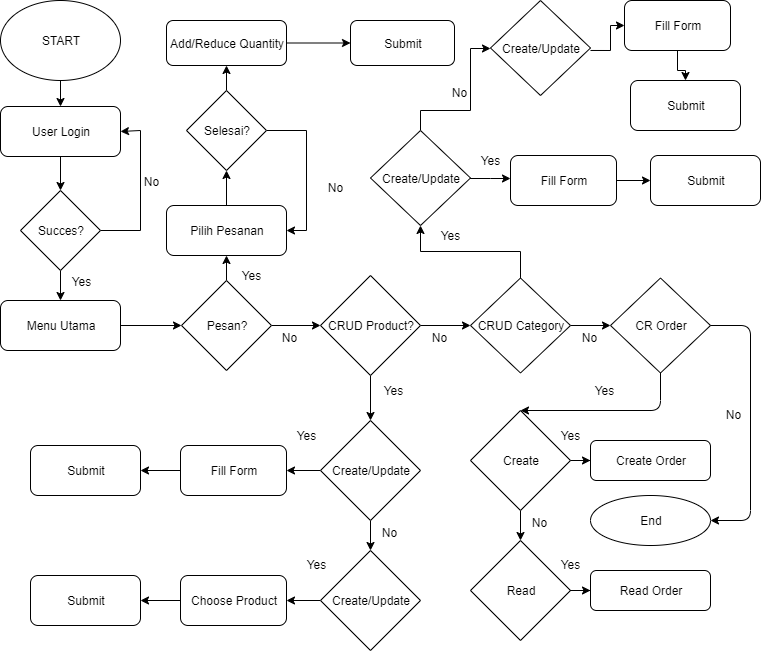

The diagram above was exported from draw.io. Its source (the exported page's mxGraphModel, read from the mxfile embedded in the PNG):
<mxGraphModel dx="854" dy="468" grid="1" gridSize="10" guides="1" tooltips="1" connect="1" arrows="1" fold="1" page="1" pageScale="1" pageWidth="827" pageHeight="1169" math="0" shadow="0">
  <root>
    <mxCell id="WIyWlLk6GJQsqaUBKTNV-0" />
    <mxCell id="WIyWlLk6GJQsqaUBKTNV-1" parent="WIyWlLk6GJQsqaUBKTNV-0" />
    <mxCell id="rQDltnhNLcol8j2z3tZr-3" value="" style="edgeStyle=orthogonalEdgeStyle;rounded=0;orthogonalLoop=1;jettySize=auto;html=1;" parent="WIyWlLk6GJQsqaUBKTNV-1" source="rQDltnhNLcol8j2z3tZr-0" target="rQDltnhNLcol8j2z3tZr-1" edge="1">
      <mxGeometry relative="1" as="geometry" />
    </mxCell>
    <mxCell id="rQDltnhNLcol8j2z3tZr-0" value="START" style="ellipse;whiteSpace=wrap;html=1;" parent="WIyWlLk6GJQsqaUBKTNV-1" vertex="1">
      <mxGeometry x="20" y="20" width="120" height="80" as="geometry" />
    </mxCell>
    <mxCell id="rQDltnhNLcol8j2z3tZr-4" value="" style="edgeStyle=orthogonalEdgeStyle;rounded=0;orthogonalLoop=1;jettySize=auto;html=1;" parent="WIyWlLk6GJQsqaUBKTNV-1" source="rQDltnhNLcol8j2z3tZr-1" target="rQDltnhNLcol8j2z3tZr-2" edge="1">
      <mxGeometry relative="1" as="geometry" />
    </mxCell>
    <mxCell id="rQDltnhNLcol8j2z3tZr-1" value="User Login" style="rounded=1;whiteSpace=wrap;html=1;" parent="WIyWlLk6GJQsqaUBKTNV-1" vertex="1">
      <mxGeometry x="20" y="126" width="120" height="50" as="geometry" />
    </mxCell>
    <mxCell id="rQDltnhNLcol8j2z3tZr-5" style="edgeStyle=orthogonalEdgeStyle;rounded=0;orthogonalLoop=1;jettySize=auto;html=1;entryX=1;entryY=0.5;entryDx=0;entryDy=0;" parent="WIyWlLk6GJQsqaUBKTNV-1" source="rQDltnhNLcol8j2z3tZr-2" target="rQDltnhNLcol8j2z3tZr-1" edge="1">
      <mxGeometry relative="1" as="geometry">
        <mxPoint x="150" y="140" as="targetPoint" />
        <Array as="points">
          <mxPoint x="160" y="250" />
          <mxPoint x="160" y="150" />
          <mxPoint x="140" y="150" />
        </Array>
      </mxGeometry>
    </mxCell>
    <mxCell id="rQDltnhNLcol8j2z3tZr-6" value="No" style="text;html=1;align=center;verticalAlign=middle;resizable=0;points=[];labelBackgroundColor=#ffffff;" parent="rQDltnhNLcol8j2z3tZr-5" vertex="1" connectable="0">
      <mxGeometry x="0.2625" y="-2" relative="1" as="geometry">
        <mxPoint x="8" y="11" as="offset" />
      </mxGeometry>
    </mxCell>
    <mxCell id="rQDltnhNLcol8j2z3tZr-9" value="Yes" style="text;html=1;align=center;verticalAlign=middle;resizable=0;points=[];labelBackgroundColor=#ffffff;" parent="rQDltnhNLcol8j2z3tZr-5" vertex="1" connectable="0">
      <mxGeometry x="-0.5" y="13" relative="1" as="geometry">
        <mxPoint x="-47" y="50" as="offset" />
      </mxGeometry>
    </mxCell>
    <mxCell id="rQDltnhNLcol8j2z3tZr-8" value="" style="edgeStyle=orthogonalEdgeStyle;rounded=0;orthogonalLoop=1;jettySize=auto;html=1;" parent="WIyWlLk6GJQsqaUBKTNV-1" source="rQDltnhNLcol8j2z3tZr-2" target="rQDltnhNLcol8j2z3tZr-7" edge="1">
      <mxGeometry relative="1" as="geometry" />
    </mxCell>
    <mxCell id="rQDltnhNLcol8j2z3tZr-2" value="Succes?" style="rhombus;whiteSpace=wrap;html=1;" parent="WIyWlLk6GJQsqaUBKTNV-1" vertex="1">
      <mxGeometry x="40" y="210" width="80" height="80" as="geometry" />
    </mxCell>
    <mxCell id="rQDltnhNLcol8j2z3tZr-13" value="" style="edgeStyle=orthogonalEdgeStyle;rounded=0;orthogonalLoop=1;jettySize=auto;html=1;" parent="WIyWlLk6GJQsqaUBKTNV-1" source="rQDltnhNLcol8j2z3tZr-7" target="rQDltnhNLcol8j2z3tZr-12" edge="1">
      <mxGeometry relative="1" as="geometry" />
    </mxCell>
    <mxCell id="rQDltnhNLcol8j2z3tZr-7" value="Menu Utama" style="rounded=1;whiteSpace=wrap;html=1;" parent="WIyWlLk6GJQsqaUBKTNV-1" vertex="1">
      <mxGeometry x="20" y="320" width="120" height="50" as="geometry" />
    </mxCell>
    <mxCell id="rQDltnhNLcol8j2z3tZr-19" value="" style="edgeStyle=orthogonalEdgeStyle;rounded=0;orthogonalLoop=1;jettySize=auto;html=1;" parent="WIyWlLk6GJQsqaUBKTNV-1" source="rQDltnhNLcol8j2z3tZr-11" target="rQDltnhNLcol8j2z3tZr-18" edge="1">
      <mxGeometry relative="1" as="geometry" />
    </mxCell>
    <mxCell id="rQDltnhNLcol8j2z3tZr-11" value="Pilih Pesanan" style="rounded=1;whiteSpace=wrap;html=1;" parent="WIyWlLk6GJQsqaUBKTNV-1" vertex="1">
      <mxGeometry x="186" y="225" width="120" height="50" as="geometry" />
    </mxCell>
    <mxCell id="rQDltnhNLcol8j2z3tZr-14" value="" style="edgeStyle=orthogonalEdgeStyle;rounded=0;orthogonalLoop=1;jettySize=auto;html=1;" parent="WIyWlLk6GJQsqaUBKTNV-1" source="rQDltnhNLcol8j2z3tZr-12" target="rQDltnhNLcol8j2z3tZr-11" edge="1">
      <mxGeometry relative="1" as="geometry" />
    </mxCell>
    <mxCell id="rQDltnhNLcol8j2z3tZr-27" value="" style="edgeStyle=orthogonalEdgeStyle;rounded=0;orthogonalLoop=1;jettySize=auto;html=1;" parent="WIyWlLk6GJQsqaUBKTNV-1" source="rQDltnhNLcol8j2z3tZr-12" target="rQDltnhNLcol8j2z3tZr-26" edge="1">
      <mxGeometry relative="1" as="geometry" />
    </mxCell>
    <mxCell id="rQDltnhNLcol8j2z3tZr-12" value="Pesan?" style="rhombus;whiteSpace=wrap;html=1;" parent="WIyWlLk6GJQsqaUBKTNV-1" vertex="1">
      <mxGeometry x="201" y="300" width="90" height="90" as="geometry" />
    </mxCell>
    <mxCell id="rQDltnhNLcol8j2z3tZr-16" value="Yes" style="text;html=1;align=center;verticalAlign=middle;resizable=0;points=[];autosize=1;" parent="WIyWlLk6GJQsqaUBKTNV-1" vertex="1">
      <mxGeometry x="251" y="285" width="40" height="20" as="geometry" />
    </mxCell>
    <mxCell id="rQDltnhNLcol8j2z3tZr-17" value="No" style="text;html=1;align=center;verticalAlign=middle;resizable=0;points=[];labelBackgroundColor=#ffffff;" parent="WIyWlLk6GJQsqaUBKTNV-1" vertex="1" connectable="0">
      <mxGeometry x="300" y="345" as="geometry">
        <mxPoint x="8" y="11" as="offset" />
      </mxGeometry>
    </mxCell>
    <mxCell id="rQDltnhNLcol8j2z3tZr-21" style="edgeStyle=orthogonalEdgeStyle;rounded=0;orthogonalLoop=1;jettySize=auto;html=1;" parent="WIyWlLk6GJQsqaUBKTNV-1" source="rQDltnhNLcol8j2z3tZr-18" target="rQDltnhNLcol8j2z3tZr-20" edge="1">
      <mxGeometry relative="1" as="geometry" />
    </mxCell>
    <mxCell id="rQDltnhNLcol8j2z3tZr-22" style="edgeStyle=orthogonalEdgeStyle;rounded=0;orthogonalLoop=1;jettySize=auto;html=1;entryX=1;entryY=0.5;entryDx=0;entryDy=0;" parent="WIyWlLk6GJQsqaUBKTNV-1" source="rQDltnhNLcol8j2z3tZr-18" target="rQDltnhNLcol8j2z3tZr-11" edge="1">
      <mxGeometry relative="1" as="geometry">
        <Array as="points">
          <mxPoint x="326" y="150" />
          <mxPoint x="326" y="250" />
        </Array>
      </mxGeometry>
    </mxCell>
    <mxCell id="rQDltnhNLcol8j2z3tZr-18" value="Selesai?" style="rhombus;whiteSpace=wrap;html=1;" parent="WIyWlLk6GJQsqaUBKTNV-1" vertex="1">
      <mxGeometry x="206" y="110" width="80" height="80" as="geometry" />
    </mxCell>
    <mxCell id="rQDltnhNLcol8j2z3tZr-25" value="" style="edgeStyle=orthogonalEdgeStyle;rounded=0;orthogonalLoop=1;jettySize=auto;html=1;" parent="WIyWlLk6GJQsqaUBKTNV-1" source="rQDltnhNLcol8j2z3tZr-20" target="rQDltnhNLcol8j2z3tZr-24" edge="1">
      <mxGeometry relative="1" as="geometry" />
    </mxCell>
    <mxCell id="rQDltnhNLcol8j2z3tZr-20" value="&lt;span style=&quot;white-space: normal&quot;&gt;Add/Reduce Quantity&lt;/span&gt;" style="rounded=1;whiteSpace=wrap;html=1;" parent="WIyWlLk6GJQsqaUBKTNV-1" vertex="1">
      <mxGeometry x="186" y="40" width="120" height="45" as="geometry" />
    </mxCell>
    <mxCell id="rQDltnhNLcol8j2z3tZr-24" value="&lt;span style=&quot;white-space: normal&quot;&gt;Submit&lt;/span&gt;" style="rounded=1;whiteSpace=wrap;html=1;" parent="WIyWlLk6GJQsqaUBKTNV-1" vertex="1">
      <mxGeometry x="370" y="40" width="104" height="45" as="geometry" />
    </mxCell>
    <mxCell id="rQDltnhNLcol8j2z3tZr-23" value="No" style="text;html=1;align=center;verticalAlign=middle;resizable=0;points=[];autosize=1;" parent="WIyWlLk6GJQsqaUBKTNV-1" vertex="1">
      <mxGeometry x="340" y="197" width="30" height="20" as="geometry" />
    </mxCell>
    <mxCell id="rQDltnhNLcol8j2z3tZr-29" value="" style="edgeStyle=orthogonalEdgeStyle;rounded=0;orthogonalLoop=1;jettySize=auto;html=1;" parent="WIyWlLk6GJQsqaUBKTNV-1" source="rQDltnhNLcol8j2z3tZr-26" target="rQDltnhNLcol8j2z3tZr-28" edge="1">
      <mxGeometry relative="1" as="geometry" />
    </mxCell>
    <mxCell id="rQDltnhNLcol8j2z3tZr-32" value="" style="edgeStyle=orthogonalEdgeStyle;rounded=0;orthogonalLoop=1;jettySize=auto;html=1;" parent="WIyWlLk6GJQsqaUBKTNV-1" source="rQDltnhNLcol8j2z3tZr-26" edge="1">
      <mxGeometry relative="1" as="geometry">
        <mxPoint x="390" y="440" as="targetPoint" />
      </mxGeometry>
    </mxCell>
    <mxCell id="rQDltnhNLcol8j2z3tZr-26" value="CRUD Product?" style="rhombus;whiteSpace=wrap;html=1;" parent="WIyWlLk6GJQsqaUBKTNV-1" vertex="1">
      <mxGeometry x="340" y="295" width="100" height="100" as="geometry" />
    </mxCell>
    <mxCell id="rQDltnhNLcol8j2z3tZr-36" value="" style="edgeStyle=orthogonalEdgeStyle;rounded=0;orthogonalLoop=1;jettySize=auto;html=1;" parent="WIyWlLk6GJQsqaUBKTNV-1" source="rQDltnhNLcol8j2z3tZr-28" edge="1">
      <mxGeometry relative="1" as="geometry">
        <mxPoint x="630" y="345" as="targetPoint" />
      </mxGeometry>
    </mxCell>
    <mxCell id="rQDltnhNLcol8j2z3tZr-51" value="" style="edgeStyle=orthogonalEdgeStyle;rounded=0;orthogonalLoop=1;jettySize=auto;html=1;" parent="WIyWlLk6GJQsqaUBKTNV-1" source="rQDltnhNLcol8j2z3tZr-28" target="rQDltnhNLcol8j2z3tZr-50" edge="1">
      <mxGeometry relative="1" as="geometry" />
    </mxCell>
    <mxCell id="rQDltnhNLcol8j2z3tZr-28" value="CRUD Category" style="rhombus;whiteSpace=wrap;html=1;" parent="WIyWlLk6GJQsqaUBKTNV-1" vertex="1">
      <mxGeometry x="490" y="297.5" width="100" height="95" as="geometry" />
    </mxCell>
    <mxCell id="rQDltnhNLcol8j2z3tZr-53" value="" style="edgeStyle=orthogonalEdgeStyle;rounded=0;orthogonalLoop=1;jettySize=auto;html=1;entryX=0;entryY=0.5;entryDx=0;entryDy=0;" parent="WIyWlLk6GJQsqaUBKTNV-1" source="rQDltnhNLcol8j2z3tZr-50" target="rQDltnhNLcol8j2z3tZr-54" edge="1">
      <mxGeometry relative="1" as="geometry">
        <mxPoint x="480" y="130" as="targetPoint" />
        <Array as="points">
          <mxPoint x="440" y="130" />
          <mxPoint x="490" y="130" />
          <mxPoint x="490" y="68" />
        </Array>
      </mxGeometry>
    </mxCell>
    <mxCell id="rQDltnhNLcol8j2z3tZr-56" value="" style="edgeStyle=orthogonalEdgeStyle;rounded=0;orthogonalLoop=1;jettySize=auto;html=1;" parent="WIyWlLk6GJQsqaUBKTNV-1" source="rQDltnhNLcol8j2z3tZr-50" edge="1">
      <mxGeometry relative="1" as="geometry">
        <mxPoint x="530" y="198" as="targetPoint" />
      </mxGeometry>
    </mxCell>
    <mxCell id="rQDltnhNLcol8j2z3tZr-50" value="Create/Update" style="rhombus;whiteSpace=wrap;html=1;" parent="WIyWlLk6GJQsqaUBKTNV-1" vertex="1">
      <mxGeometry x="390" y="150" width="100" height="95" as="geometry" />
    </mxCell>
    <mxCell id="rQDltnhNLcol8j2z3tZr-30" value="No" style="text;html=1;align=center;verticalAlign=middle;resizable=0;points=[];labelBackgroundColor=#ffffff;" parent="WIyWlLk6GJQsqaUBKTNV-1" vertex="1" connectable="0">
      <mxGeometry x="450" y="345" as="geometry">
        <mxPoint x="8" y="11" as="offset" />
      </mxGeometry>
    </mxCell>
    <mxCell id="rQDltnhNLcol8j2z3tZr-39" value="" style="edgeStyle=orthogonalEdgeStyle;rounded=0;orthogonalLoop=1;jettySize=auto;html=1;" parent="WIyWlLk6GJQsqaUBKTNV-1" source="rQDltnhNLcol8j2z3tZr-37" target="rQDltnhNLcol8j2z3tZr-38" edge="1">
      <mxGeometry relative="1" as="geometry" />
    </mxCell>
    <mxCell id="rQDltnhNLcol8j2z3tZr-43" value="" style="edgeStyle=orthogonalEdgeStyle;rounded=0;orthogonalLoop=1;jettySize=auto;html=1;" parent="WIyWlLk6GJQsqaUBKTNV-1" source="rQDltnhNLcol8j2z3tZr-37" target="rQDltnhNLcol8j2z3tZr-42" edge="1">
      <mxGeometry relative="1" as="geometry" />
    </mxCell>
    <mxCell id="rQDltnhNLcol8j2z3tZr-37" value="Create/Update" style="rhombus;whiteSpace=wrap;html=1;" parent="WIyWlLk6GJQsqaUBKTNV-1" vertex="1">
      <mxGeometry x="340" y="440" width="100" height="100" as="geometry" />
    </mxCell>
    <mxCell id="rQDltnhNLcol8j2z3tZr-45" value="" style="edgeStyle=orthogonalEdgeStyle;rounded=0;orthogonalLoop=1;jettySize=auto;html=1;entryX=1;entryY=0.5;entryDx=0;entryDy=0;" parent="WIyWlLk6GJQsqaUBKTNV-1" source="rQDltnhNLcol8j2z3tZr-42" target="rQDltnhNLcol8j2z3tZr-47" edge="1">
      <mxGeometry relative="1" as="geometry">
        <mxPoint x="320" y="620" as="targetPoint" />
      </mxGeometry>
    </mxCell>
    <mxCell id="rQDltnhNLcol8j2z3tZr-42" value="Create/Update" style="rhombus;whiteSpace=wrap;html=1;" parent="WIyWlLk6GJQsqaUBKTNV-1" vertex="1">
      <mxGeometry x="340" y="570" width="100" height="100" as="geometry" />
    </mxCell>
    <mxCell id="rQDltnhNLcol8j2z3tZr-41" value="" style="edgeStyle=orthogonalEdgeStyle;rounded=0;orthogonalLoop=1;jettySize=auto;html=1;" parent="WIyWlLk6GJQsqaUBKTNV-1" source="rQDltnhNLcol8j2z3tZr-38" target="rQDltnhNLcol8j2z3tZr-40" edge="1">
      <mxGeometry relative="1" as="geometry" />
    </mxCell>
    <mxCell id="rQDltnhNLcol8j2z3tZr-38" value="Fill Form" style="rounded=1;whiteSpace=wrap;html=1;" parent="WIyWlLk6GJQsqaUBKTNV-1" vertex="1">
      <mxGeometry x="200" y="465" width="106" height="50" as="geometry" />
    </mxCell>
    <mxCell id="rQDltnhNLcol8j2z3tZr-40" value="Submit" style="rounded=1;whiteSpace=wrap;html=1;" parent="WIyWlLk6GJQsqaUBKTNV-1" vertex="1">
      <mxGeometry x="50" y="465" width="110" height="50" as="geometry" />
    </mxCell>
    <mxCell id="rQDltnhNLcol8j2z3tZr-46" value="" style="edgeStyle=orthogonalEdgeStyle;rounded=0;orthogonalLoop=1;jettySize=auto;html=1;" parent="WIyWlLk6GJQsqaUBKTNV-1" source="rQDltnhNLcol8j2z3tZr-47" target="rQDltnhNLcol8j2z3tZr-48" edge="1">
      <mxGeometry relative="1" as="geometry" />
    </mxCell>
    <mxCell id="rQDltnhNLcol8j2z3tZr-47" value="Choose Product" style="rounded=1;whiteSpace=wrap;html=1;" parent="WIyWlLk6GJQsqaUBKTNV-1" vertex="1">
      <mxGeometry x="200" y="595" width="106" height="50" as="geometry" />
    </mxCell>
    <mxCell id="rQDltnhNLcol8j2z3tZr-48" value="Submit" style="rounded=1;whiteSpace=wrap;html=1;" parent="WIyWlLk6GJQsqaUBKTNV-1" vertex="1">
      <mxGeometry x="50" y="595" width="110" height="50" as="geometry" />
    </mxCell>
    <mxCell id="rQDltnhNLcol8j2z3tZr-54" value="Create/Update" style="rhombus;whiteSpace=wrap;html=1;" parent="WIyWlLk6GJQsqaUBKTNV-1" vertex="1">
      <mxGeometry x="510" y="20" width="100" height="95" as="geometry" />
    </mxCell>
    <mxCell id="rQDltnhNLcol8j2z3tZr-59" value="" style="edgeStyle=orthogonalEdgeStyle;rounded=0;orthogonalLoop=1;jettySize=auto;html=1;" parent="WIyWlLk6GJQsqaUBKTNV-1" source="rQDltnhNLcol8j2z3tZr-57" target="rQDltnhNLcol8j2z3tZr-58" edge="1">
      <mxGeometry relative="1" as="geometry" />
    </mxCell>
    <mxCell id="rQDltnhNLcol8j2z3tZr-57" value="Fill Form" style="rounded=1;whiteSpace=wrap;html=1;" parent="WIyWlLk6GJQsqaUBKTNV-1" vertex="1">
      <mxGeometry x="530" y="175" width="106" height="50" as="geometry" />
    </mxCell>
    <mxCell id="rQDltnhNLcol8j2z3tZr-58" value="Submit" style="rounded=1;whiteSpace=wrap;html=1;" parent="WIyWlLk6GJQsqaUBKTNV-1" vertex="1">
      <mxGeometry x="670" y="175" width="110" height="50" as="geometry" />
    </mxCell>
    <mxCell id="rQDltnhNLcol8j2z3tZr-62" value="" style="edgeStyle=orthogonalEdgeStyle;rounded=0;orthogonalLoop=1;jettySize=auto;html=1;exitX=1;exitY=0.526;exitDx=0;exitDy=0;exitPerimeter=0;entryX=0;entryY=0.5;entryDx=0;entryDy=0;" parent="WIyWlLk6GJQsqaUBKTNV-1" source="rQDltnhNLcol8j2z3tZr-54" target="rQDltnhNLcol8j2z3tZr-64" edge="1">
      <mxGeometry relative="1" as="geometry">
        <mxPoint x="620.0036842105262" y="73" as="sourcePoint" />
        <mxPoint x="660.53" y="73" as="targetPoint" />
      </mxGeometry>
    </mxCell>
    <mxCell id="rQDltnhNLcol8j2z3tZr-63" value="" style="edgeStyle=orthogonalEdgeStyle;rounded=0;orthogonalLoop=1;jettySize=auto;html=1;" parent="WIyWlLk6GJQsqaUBKTNV-1" source="rQDltnhNLcol8j2z3tZr-64" target="rQDltnhNLcol8j2z3tZr-65" edge="1">
      <mxGeometry relative="1" as="geometry" />
    </mxCell>
    <mxCell id="rQDltnhNLcol8j2z3tZr-64" value="Fill Form" style="rounded=1;whiteSpace=wrap;html=1;" parent="WIyWlLk6GJQsqaUBKTNV-1" vertex="1">
      <mxGeometry x="644" y="20" width="106" height="50" as="geometry" />
    </mxCell>
    <mxCell id="rQDltnhNLcol8j2z3tZr-65" value="Submit" style="rounded=1;whiteSpace=wrap;html=1;" parent="WIyWlLk6GJQsqaUBKTNV-1" vertex="1">
      <mxGeometry x="650" y="100" width="110" height="50" as="geometry" />
    </mxCell>
    <mxCell id="rQDltnhNLcol8j2z3tZr-66" value="No" style="text;html=1;align=center;verticalAlign=middle;resizable=0;points=[];labelBackgroundColor=#ffffff;" parent="WIyWlLk6GJQsqaUBKTNV-1" vertex="1" connectable="0">
      <mxGeometry x="600" y="345" as="geometry">
        <mxPoint x="8" y="11" as="offset" />
      </mxGeometry>
    </mxCell>
    <mxCell id="rQDltnhNLcol8j2z3tZr-67" value="No" style="text;html=1;align=center;verticalAlign=middle;resizable=0;points=[];labelBackgroundColor=#ffffff;" parent="WIyWlLk6GJQsqaUBKTNV-1" vertex="1" connectable="0">
      <mxGeometry x="470" y="100" as="geometry">
        <mxPoint x="8" y="11" as="offset" />
      </mxGeometry>
    </mxCell>
    <mxCell id="rQDltnhNLcol8j2z3tZr-68" value="No" style="text;html=1;align=center;verticalAlign=middle;resizable=0;points=[];labelBackgroundColor=#ffffff;" parent="WIyWlLk6GJQsqaUBKTNV-1" vertex="1" connectable="0">
      <mxGeometry x="400" y="540" as="geometry">
        <mxPoint x="8" y="11" as="offset" />
      </mxGeometry>
    </mxCell>
    <mxCell id="rQDltnhNLcol8j2z3tZr-69" value="Yes" style="text;html=1;align=center;verticalAlign=middle;resizable=0;points=[];autosize=1;" parent="WIyWlLk6GJQsqaUBKTNV-1" vertex="1">
      <mxGeometry x="393" y="400" width="40" height="20" as="geometry" />
    </mxCell>
    <mxCell id="rQDltnhNLcol8j2z3tZr-70" value="Yes" style="text;html=1;align=center;verticalAlign=middle;resizable=0;points=[];autosize=1;" parent="WIyWlLk6GJQsqaUBKTNV-1" vertex="1">
      <mxGeometry x="306" y="445" width="40" height="20" as="geometry" />
    </mxCell>
    <mxCell id="rQDltnhNLcol8j2z3tZr-71" value="Yes" style="text;html=1;align=center;verticalAlign=middle;resizable=0;points=[];autosize=1;" parent="WIyWlLk6GJQsqaUBKTNV-1" vertex="1">
      <mxGeometry x="316" y="574" width="40" height="20" as="geometry" />
    </mxCell>
    <mxCell id="rQDltnhNLcol8j2z3tZr-72" value="Yes" style="text;html=1;align=center;verticalAlign=middle;resizable=0;points=[];autosize=1;" parent="WIyWlLk6GJQsqaUBKTNV-1" vertex="1">
      <mxGeometry x="450" y="245" width="40" height="20" as="geometry" />
    </mxCell>
    <mxCell id="rQDltnhNLcol8j2z3tZr-73" value="Yes" style="text;html=1;align=center;verticalAlign=middle;resizable=0;points=[];autosize=1;" parent="WIyWlLk6GJQsqaUBKTNV-1" vertex="1">
      <mxGeometry x="490" y="170" width="40" height="20" as="geometry" />
    </mxCell>
    <mxCell id="CcdHnxstVMGRy_IuCn4B-0" value="" style="edgeStyle=orthogonalEdgeStyle;rounded=0;orthogonalLoop=1;jettySize=auto;html=1;" edge="1" parent="WIyWlLk6GJQsqaUBKTNV-1" source="CcdHnxstVMGRy_IuCn4B-1" target="CcdHnxstVMGRy_IuCn4B-2">
      <mxGeometry relative="1" as="geometry" />
    </mxCell>
    <mxCell id="CcdHnxstVMGRy_IuCn4B-8" value="" style="edgeStyle=orthogonalEdgeStyle;rounded=0;orthogonalLoop=1;jettySize=auto;html=1;" edge="1" parent="WIyWlLk6GJQsqaUBKTNV-1" source="CcdHnxstVMGRy_IuCn4B-1" target="CcdHnxstVMGRy_IuCn4B-6">
      <mxGeometry relative="1" as="geometry" />
    </mxCell>
    <mxCell id="CcdHnxstVMGRy_IuCn4B-1" value="Create" style="rhombus;whiteSpace=wrap;html=1;" vertex="1" parent="WIyWlLk6GJQsqaUBKTNV-1">
      <mxGeometry x="490" y="430" width="100" height="100" as="geometry" />
    </mxCell>
    <mxCell id="CcdHnxstVMGRy_IuCn4B-2" value="Read" style="rhombus;whiteSpace=wrap;html=1;" vertex="1" parent="WIyWlLk6GJQsqaUBKTNV-1">
      <mxGeometry x="490" y="560" width="100" height="100" as="geometry" />
    </mxCell>
    <mxCell id="CcdHnxstVMGRy_IuCn4B-5" value="CR Order" style="rhombus;whiteSpace=wrap;html=1;" vertex="1" parent="WIyWlLk6GJQsqaUBKTNV-1">
      <mxGeometry x="630" y="297.5" width="100" height="95" as="geometry" />
    </mxCell>
    <mxCell id="CcdHnxstVMGRy_IuCn4B-6" value="Create Order" style="rounded=1;whiteSpace=wrap;html=1;" vertex="1" parent="WIyWlLk6GJQsqaUBKTNV-1">
      <mxGeometry x="610" y="460" width="120" height="40" as="geometry" />
    </mxCell>
    <mxCell id="CcdHnxstVMGRy_IuCn4B-7" value="" style="endArrow=classic;html=1;entryX=0.5;entryY=0;entryDx=0;entryDy=0;exitX=0.5;exitY=1;exitDx=0;exitDy=0;" edge="1" parent="WIyWlLk6GJQsqaUBKTNV-1" source="CcdHnxstVMGRy_IuCn4B-5" target="CcdHnxstVMGRy_IuCn4B-1">
      <mxGeometry width="50" height="50" relative="1" as="geometry">
        <mxPoint x="644" y="505" as="sourcePoint" />
        <mxPoint x="694" y="455" as="targetPoint" />
        <Array as="points">
          <mxPoint x="680" y="430" />
        </Array>
      </mxGeometry>
    </mxCell>
    <mxCell id="CcdHnxstVMGRy_IuCn4B-9" value="" style="edgeStyle=orthogonalEdgeStyle;rounded=0;orthogonalLoop=1;jettySize=auto;html=1;" edge="1" parent="WIyWlLk6GJQsqaUBKTNV-1" target="CcdHnxstVMGRy_IuCn4B-10">
      <mxGeometry relative="1" as="geometry">
        <mxPoint x="590" y="610" as="sourcePoint" />
      </mxGeometry>
    </mxCell>
    <mxCell id="CcdHnxstVMGRy_IuCn4B-10" value="Read Order" style="rounded=1;whiteSpace=wrap;html=1;" vertex="1" parent="WIyWlLk6GJQsqaUBKTNV-1">
      <mxGeometry x="610" y="590" width="120" height="40" as="geometry" />
    </mxCell>
    <mxCell id="CcdHnxstVMGRy_IuCn4B-11" value="End" style="ellipse;whiteSpace=wrap;html=1;" vertex="1" parent="WIyWlLk6GJQsqaUBKTNV-1">
      <mxGeometry x="610" y="515" width="120" height="50" as="geometry" />
    </mxCell>
    <mxCell id="CcdHnxstVMGRy_IuCn4B-12" value="" style="endArrow=classic;html=1;entryX=1;entryY=0.5;entryDx=0;entryDy=0;exitX=1;exitY=0.5;exitDx=0;exitDy=0;" edge="1" parent="WIyWlLk6GJQsqaUBKTNV-1" source="CcdHnxstVMGRy_IuCn4B-5" target="CcdHnxstVMGRy_IuCn4B-11">
      <mxGeometry width="50" height="50" relative="1" as="geometry">
        <mxPoint x="680" y="450" as="sourcePoint" />
        <mxPoint x="730" y="400" as="targetPoint" />
        <Array as="points">
          <mxPoint x="770" y="345" />
          <mxPoint x="770" y="540" />
        </Array>
      </mxGeometry>
    </mxCell>
    <mxCell id="CcdHnxstVMGRy_IuCn4B-13" value="No" style="text;html=1;align=center;verticalAlign=middle;resizable=0;points=[];labelBackgroundColor=#ffffff;" vertex="1" connectable="0" parent="WIyWlLk6GJQsqaUBKTNV-1">
      <mxGeometry x="550" y="530" as="geometry">
        <mxPoint x="8" y="11" as="offset" />
      </mxGeometry>
    </mxCell>
    <mxCell id="CcdHnxstVMGRy_IuCn4B-14" value="No" style="text;html=1;align=center;verticalAlign=middle;resizable=0;points=[];labelBackgroundColor=#ffffff;" vertex="1" connectable="0" parent="WIyWlLk6GJQsqaUBKTNV-1">
      <mxGeometry x="620" y="365" as="geometry">
        <mxPoint x="132" y="68" as="offset" />
      </mxGeometry>
    </mxCell>
    <mxCell id="CcdHnxstVMGRy_IuCn4B-15" value="Yes" style="text;html=1;align=center;verticalAlign=middle;resizable=0;points=[];autosize=1;" vertex="1" parent="WIyWlLk6GJQsqaUBKTNV-1">
      <mxGeometry x="604" y="400" width="40" height="20" as="geometry" />
    </mxCell>
    <mxCell id="CcdHnxstVMGRy_IuCn4B-16" value="Yes" style="text;html=1;align=center;verticalAlign=middle;resizable=0;points=[];autosize=1;" vertex="1" parent="WIyWlLk6GJQsqaUBKTNV-1">
      <mxGeometry x="570" y="445" width="40" height="20" as="geometry" />
    </mxCell>
    <mxCell id="CcdHnxstVMGRy_IuCn4B-17" value="Yes" style="text;html=1;align=center;verticalAlign=middle;resizable=0;points=[];autosize=1;" vertex="1" parent="WIyWlLk6GJQsqaUBKTNV-1">
      <mxGeometry x="570" y="574" width="40" height="20" as="geometry" />
    </mxCell>
  </root>
</mxGraphModel>